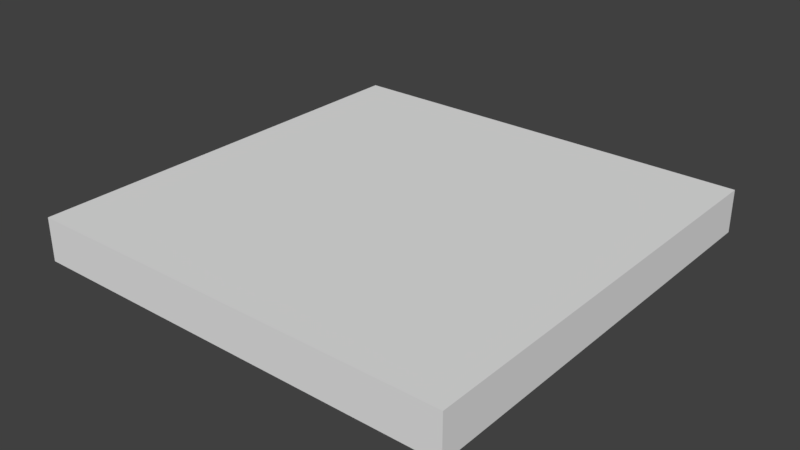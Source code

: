 # Source: PLatformSolid.blend  (saved by Blender 2.79.0; exported with 4.5.12 LTS)
import bpy
from mathutils import Matrix  # noqa: F401  (used for matrix-valued properties, if any)

bpy.ops.wm.read_factory_settings(use_empty=True)
scene = bpy.context.scene
scene.name = 'Scene'

# ---- collections
col_collection_1 = bpy.data.collections.new('Collection 1'); scene.collection.children.link(col_collection_1)

# ---- materials (node trees are filled in below, after node groups)
mat_material = bpy.data.materials.new('Material')
mat_material.alpha_threshold = 0.0
mat_material.use_transparent_shadow = False
mat_material.roughness = 0.5
mat_material.line_color = (0.0, 0.0, 0.0, 1.0)

# ---- material node trees

# ---- world
world_world = bpy.data.worlds.new('World'); scene.world = world_world
world_world.color = (0.05088, 0.05088, 0.05088)
world_world.use_sun_shadow = False
world_world.sun_shadow_jitter_overblur = 0.0
world_world.cycles.sampling_method = 'MANUAL'

# ---- meshes
me_cube = bpy.data.meshes.new('Cube')
me_cube.from_pydata([(1.0, -0.1, -10.0), (1.0, -0.1, 10.0), (-1.0, -0.1, 10.0), (-1.0, -0.1, -10.0), (1.0, 0.1, -10.0), (1.0, 0.1, 10.0), (-1.0, 0.1, 10.0), (-1.0, 0.1, -10.0)], [], [(0, 1, 2, 3), (4, 7, 6, 5), (0, 4, 5, 1), (1, 5, 6, 2), (2, 6, 7, 3), (4, 0, 3, 7)])
me_cube.materials.append(mat_material)
me_cube.use_remesh_preserve_volume = False
me_cube.use_remesh_preserve_attributes = False
me_cube.use_mirror_vertex_groups = False
me_cube.update()

# ---- objects
ob_cube = bpy.data.objects.new('Cube', me_cube)

# ---- transforms, parenting, visibility, modifiers, constraints
ob_cube.location = (0.0, 0.0, 0.0)
ob_cube.rotation_euler = (1.571, -0.0, 0.0)
ob_cube.scale = (5.0, 5.0, 0.5)
ob_cube.lock_rotations_4d = False
ob_cube.empty_display_type = 'ARROWS'
ob_cube.lineart.crease_threshold = 0.0

# ---- collection membership
col_collection_1.objects.link(ob_cube)

# ---- scene / render settings (as saved in the file)
scene.frame_start = 1; scene.frame_end = 250; scene.frame_set(1)
scene.render.engine = 'BLENDER_EEVEE_NEXT'
scene.render.resolution_percentage = 50
scene.render.dither_intensity = 0.0
scene.cycles.use_denoising = False
scene.cycles.samples = 128
scene.cycles.sampling_pattern = 'TABULATED_SOBOL'
scene.cycles.use_adaptive_sampling = False
scene.cycles.use_light_tree = False
scene.cycles.blur_glossy = 0.0
scene.cycles.sample_clamp_indirect = 0.0
scene.view_settings.view_transform = 'Standard'
bpy.context.view_layer.update()

# ---- added for rendering (the .blend has no active camera and no usable light): camera, sun
cam_auto = bpy.data.cameras.new('AutoCamera')
cam_auto.lens = 50.0
cam_auto.sensor_width = 36.0
cam_auto.clip_end = 1000.0
ob_auto_camera = bpy.data.objects.new('AutoCamera', cam_auto)
scene.collection.objects.link(ob_auto_camera)
ob_auto_camera.location = (13.1173, -15.7408, 10.4939)
ob_auto_camera.rotation_euler = (1.09748, -7.21219e-08, 0.694738)
scene.camera = ob_auto_camera
light_auto_sun = bpy.data.lights.new('AutoSun', 'SUN')
light_auto_sun.energy = 3.0
light_auto_sun.angle = 0.0523599
ob_auto_sun = bpy.data.objects.new('AutoSun', light_auto_sun)
scene.collection.objects.link(ob_auto_sun)
ob_auto_sun.rotation_euler = (0.872665, 0.174533, 0.523599)
bpy.context.view_layer.update()
